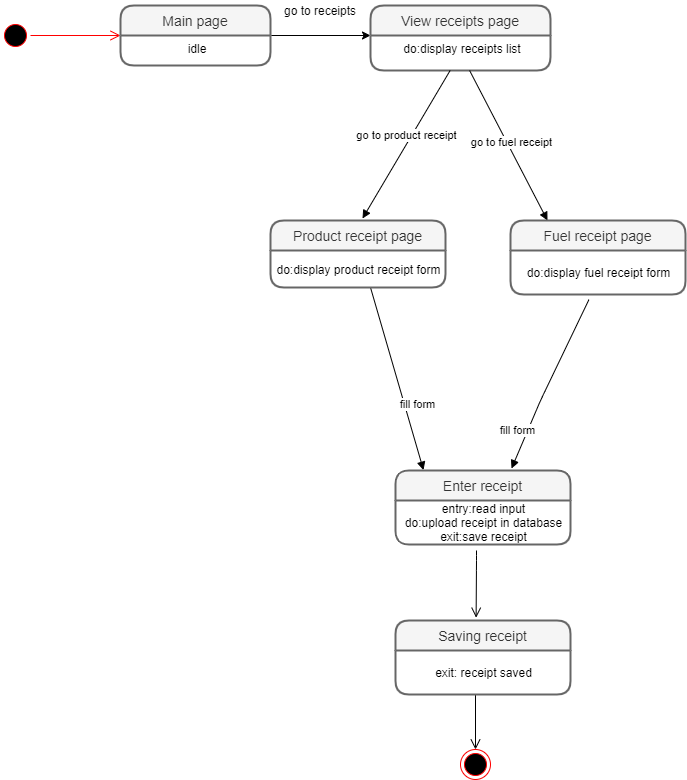

The diagram above was exported from draw.io. Its source (the exported page's mxGraphModel, read from the mxfile embedded in the PNG):
<mxGraphModel dx="1895" dy="499" grid="1" gridSize="10" guides="1" tooltips="1" connect="0" arrows="1" fold="1" page="1" pageScale="1" pageWidth="850" pageHeight="1100" math="0" shadow="0">
  <root>
    <mxCell id="0" />
    <mxCell id="1" parent="0" />
    <mxCell id="m8nx7HHh6s8kqqjs2J_5-3" value="" style="ellipse;html=1;shape=startState;fillColor=#000000;strokeColor=#ff0000;" parent="1" vertex="1">
      <mxGeometry x="-210" y="520" width="30" height="30" as="geometry" />
    </mxCell>
    <mxCell id="m8nx7HHh6s8kqqjs2J_5-4" value="" style="edgeStyle=orthogonalEdgeStyle;html=1;verticalAlign=bottom;endArrow=open;endSize=8;strokeColor=#ff0000;" parent="1" source="m8nx7HHh6s8kqqjs2J_5-3" edge="1">
      <mxGeometry relative="1" as="geometry">
        <mxPoint x="-90" y="535" as="targetPoint" />
      </mxGeometry>
    </mxCell>
    <mxCell id="sCCEVnx5R0UxktF23J5H-3" style="edgeStyle=orthogonalEdgeStyle;rounded=0;orthogonalLoop=1;jettySize=auto;html=1;exitX=1;exitY=0;exitDx=0;exitDy=0;" parent="1" source="sCCEVnx5R0UxktF23J5H-2" edge="1">
      <mxGeometry relative="1" as="geometry">
        <mxPoint x="160" y="535" as="targetPoint" />
        <Array as="points">
          <mxPoint x="160" y="535" />
        </Array>
      </mxGeometry>
    </mxCell>
    <mxCell id="sCCEVnx5R0UxktF23J5H-6" value="go to receipts" style="text;html=1;strokeColor=none;fillColor=none;align=center;verticalAlign=middle;whiteSpace=wrap;rounded=0;" parent="1" vertex="1">
      <mxGeometry x="70" y="500" width="80" height="20" as="geometry" />
    </mxCell>
    <mxCell id="m8nx7HHh6s8kqqjs2J_5-1" value="View receipts page" style="swimlane;childLayout=stackLayout;horizontal=1;startSize=30;horizontalStack=0;rounded=1;fontSize=14;fontStyle=0;strokeWidth=2;resizeParent=0;resizeLast=1;shadow=0;dashed=0;align=center;fillColor=#f5f5f5;strokeColor=#666666;fontColor=#333333;" parent="1" vertex="1">
      <mxGeometry x="160" y="505" width="180" height="65" as="geometry" />
    </mxCell>
    <mxCell id="m8nx7HHh6s8kqqjs2J_5-2" value="do:display receipts list" style="align=center;strokeColor=none;fillColor=none;spacingLeft=4;fontSize=12;verticalAlign=top;resizable=0;rotatable=0;part=1;" parent="m8nx7HHh6s8kqqjs2J_5-1" vertex="1">
      <mxGeometry y="30" width="180" height="35" as="geometry" />
    </mxCell>
    <mxCell id="sCCEVnx5R0UxktF23J5H-1" value="Main page" style="swimlane;childLayout=stackLayout;horizontal=1;startSize=30;horizontalStack=0;rounded=1;fontSize=14;fontStyle=0;strokeWidth=2;resizeParent=0;resizeLast=1;shadow=0;dashed=0;align=center;fillColor=#f5f5f5;strokeColor=#666666;fontColor=#333333;" parent="1" vertex="1">
      <mxGeometry x="-90" y="505" width="150" height="60" as="geometry" />
    </mxCell>
    <mxCell id="sCCEVnx5R0UxktF23J5H-2" value="idle" style="align=center;strokeColor=none;fillColor=none;spacingLeft=4;fontSize=12;verticalAlign=top;resizable=0;rotatable=0;part=1;" parent="sCCEVnx5R0UxktF23J5H-1" vertex="1">
      <mxGeometry y="30" width="150" height="30" as="geometry" />
    </mxCell>
    <mxCell id="OIwpwyxPn8GpUurs-A4J-8" value="" style="html=1;verticalAlign=bottom;endArrow=block;exitX=0.505;exitY=1.04;exitDx=0;exitDy=0;exitPerimeter=0;entryX=0.16;entryY=-0.005;entryDx=0;entryDy=0;entryPerimeter=0;" parent="1" edge="1" target="eOf2mofmpdpObeUTvIsq-18">
      <mxGeometry x="0.3227" width="80" relative="1" as="geometry">
        <mxPoint x="160.00000000000017" y="787.0000000000001" as="sourcePoint" />
        <mxPoint x="160" y="890" as="targetPoint" />
        <mxPoint as="offset" />
        <Array as="points" />
      </mxGeometry>
    </mxCell>
    <mxCell id="eOf2mofmpdpObeUTvIsq-22" value="fill form" style="edgeLabel;html=1;align=center;verticalAlign=middle;resizable=0;points=[];" parent="OIwpwyxPn8GpUurs-A4J-8" vertex="1" connectable="0">
      <mxGeometry x="0.8058" y="38" relative="1" as="geometry">
        <mxPoint x="-38" y="-38" as="offset" />
      </mxGeometry>
    </mxCell>
    <mxCell id="eOf2mofmpdpObeUTvIsq-4" value="go to product receipt" style="html=1;verticalAlign=bottom;endArrow=block;strokeColor=#000000;" parent="1" edge="1" source="m8nx7HHh6s8kqqjs2J_5-2">
      <mxGeometry width="80" relative="1" as="geometry">
        <mxPoint x="152" y="658" as="sourcePoint" />
        <mxPoint x="152" y="718" as="targetPoint" />
      </mxGeometry>
    </mxCell>
    <mxCell id="eOf2mofmpdpObeUTvIsq-5" value="go to fuel receipt" style="html=1;verticalAlign=bottom;endArrow=block;strokeColor=#000000;" parent="1" source="m8nx7HHh6s8kqqjs2J_5-2" edge="1">
      <mxGeometry x="0.0741" width="80" relative="1" as="geometry">
        <mxPoint x="337.0799999999999" y="655.2" as="sourcePoint" />
        <mxPoint x="337" y="720" as="targetPoint" />
        <mxPoint as="offset" />
      </mxGeometry>
    </mxCell>
    <mxCell id="eOf2mofmpdpObeUTvIsq-9" value="" style="html=1;verticalAlign=bottom;endArrow=block;exitX=0.448;exitY=1.118;exitDx=0;exitDy=0;exitPerimeter=0;entryX=0.663;entryY=-0.027;entryDx=0;entryDy=0;entryPerimeter=0;" parent="1" source="eOf2mofmpdpObeUTvIsq-8" edge="1" target="eOf2mofmpdpObeUTvIsq-18">
      <mxGeometry x="0.3227" width="80" relative="1" as="geometry">
        <mxPoint x="380" y="820" as="sourcePoint" />
        <mxPoint x="378" y="890" as="targetPoint" />
        <mxPoint as="offset" />
        <Array as="points">
          <mxPoint x="330" y="900" />
        </Array>
      </mxGeometry>
    </mxCell>
    <mxCell id="eOf2mofmpdpObeUTvIsq-21" value="fill form" style="edgeLabel;html=1;align=center;verticalAlign=middle;resizable=0;points=[];" parent="eOf2mofmpdpObeUTvIsq-9" vertex="1" connectable="0">
      <mxGeometry x="0.7798" y="32" relative="1" as="geometry">
        <mxPoint x="-32" y="-32" as="offset" />
      </mxGeometry>
    </mxCell>
    <mxCell id="eOf2mofmpdpObeUTvIsq-11" value="" style="edgeStyle=orthogonalEdgeStyle;html=1;verticalAlign=bottom;endArrow=open;endSize=8;strokeColor=#000000;" parent="1" target="eOf2mofmpdpObeUTvIsq-12" edge="1">
      <mxGeometry relative="1" as="geometry">
        <mxPoint x="265" y="1264" as="targetPoint" />
        <mxPoint x="265" y="1194" as="sourcePoint" />
      </mxGeometry>
    </mxCell>
    <mxCell id="eOf2mofmpdpObeUTvIsq-18" value="Enter receipt" style="swimlane;childLayout=stackLayout;horizontal=1;startSize=30;horizontalStack=0;rounded=1;fontSize=14;fontStyle=0;strokeWidth=2;resizeParent=0;resizeLast=1;shadow=0;dashed=0;align=center;fillColor=#f5f5f5;strokeColor=#666666;fontColor=#333333;" parent="1" vertex="1">
      <mxGeometry x="185.01" y="970" width="175" height="74" as="geometry" />
    </mxCell>
    <mxCell id="eOf2mofmpdpObeUTvIsq-19" value="entry:read input&lt;br&gt;do:upload receipt in database&lt;br&gt;exit:save receipt" style="text;html=1;align=center;verticalAlign=middle;resizable=0;points=[];autosize=1;" parent="eOf2mofmpdpObeUTvIsq-18" vertex="1">
      <mxGeometry y="30" width="175" height="44" as="geometry" />
    </mxCell>
    <mxCell id="eOf2mofmpdpObeUTvIsq-12" value="" style="ellipse;html=1;shape=endState;fillColor=#000000;strokeColor=#ff0000;" parent="1" vertex="1">
      <mxGeometry x="250" y="1249" width="30" height="30" as="geometry" />
    </mxCell>
    <mxCell id="eOf2mofmpdpObeUTvIsq-7" value="Fuel receipt page" style="swimlane;childLayout=stackLayout;horizontal=1;startSize=30;horizontalStack=0;rounded=1;fontSize=14;fontStyle=0;strokeWidth=2;resizeParent=0;resizeLast=1;shadow=0;dashed=0;align=center;fillColor=#f5f5f5;strokeColor=#666666;fontColor=#333333;" parent="1" vertex="1">
      <mxGeometry x="300" y="720" width="175" height="74" as="geometry" />
    </mxCell>
    <mxCell id="eOf2mofmpdpObeUTvIsq-8" value="do:display fuel receipt form" style="text;html=1;align=center;verticalAlign=middle;resizable=0;points=[];autosize=1;" parent="eOf2mofmpdpObeUTvIsq-7" vertex="1">
      <mxGeometry y="30" width="175" height="44" as="geometry" />
    </mxCell>
    <mxCell id="OIwpwyxPn8GpUurs-A4J-5" value="Product receipt page" style="swimlane;childLayout=stackLayout;horizontal=1;startSize=30;horizontalStack=0;rounded=1;fontSize=14;fontStyle=0;strokeWidth=2;resizeParent=0;resizeLast=1;shadow=0;dashed=0;align=center;fillColor=#f5f5f5;strokeColor=#666666;fontColor=#333333;" parent="1" vertex="1">
      <mxGeometry x="60" y="720" width="175" height="67" as="geometry" />
    </mxCell>
    <mxCell id="eOf2mofmpdpObeUTvIsq-6" value="do:display product receipt form" style="text;html=1;align=center;verticalAlign=middle;resizable=0;points=[];autosize=1;" parent="OIwpwyxPn8GpUurs-A4J-5" vertex="1">
      <mxGeometry y="30" width="175" height="37" as="geometry" />
    </mxCell>
    <mxCell id="eOf2mofmpdpObeUTvIsq-30" value="" style="edgeStyle=orthogonalEdgeStyle;html=1;align=left;verticalAlign=bottom;endArrow=open;endSize=8;strokeColor=#000000;entryX=0.445;entryY=-0.07;entryDx=0;entryDy=0;entryPerimeter=0;" parent="1" edge="1">
      <mxGeometry x="-0.4137" y="44" relative="1" as="geometry">
        <mxPoint x="265.6100000000001" y="1117.2" as="targetPoint" />
        <mxPoint x="266" y="1050" as="sourcePoint" />
        <Array as="points">
          <mxPoint x="266" y="1060" />
          <mxPoint x="266" y="1060" />
        </Array>
        <mxPoint as="offset" />
      </mxGeometry>
    </mxCell>
    <mxCell id="eOf2mofmpdpObeUTvIsq-25" value="Saving receipt" style="swimlane;childLayout=stackLayout;horizontal=1;startSize=30;horizontalStack=0;rounded=1;fontSize=14;fontStyle=0;strokeWidth=2;resizeParent=0;resizeLast=1;shadow=0;dashed=0;align=center;fillColor=#f5f5f5;strokeColor=#666666;fontColor=#333333;" parent="1" vertex="1">
      <mxGeometry x="185" y="1120" width="175" height="74" as="geometry" />
    </mxCell>
    <mxCell id="eOf2mofmpdpObeUTvIsq-26" value="exit: receipt saved" style="text;html=1;align=center;verticalAlign=middle;resizable=0;points=[];autosize=1;" parent="eOf2mofmpdpObeUTvIsq-25" vertex="1">
      <mxGeometry y="30" width="175" height="44" as="geometry" />
    </mxCell>
  </root>
</mxGraphModel>